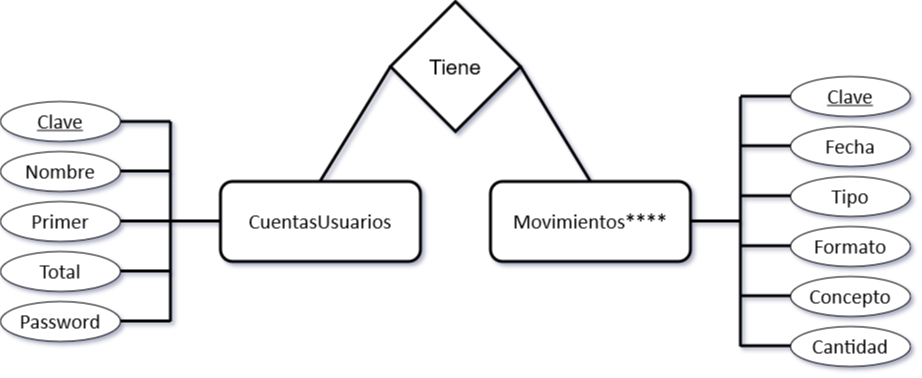

The diagram above was exported from draw.io. Its source (the exported page's mxGraphModel, read from the mxfile embedded in the PNG):
<mxGraphModel dx="1314" dy="727" grid="1" gridSize="10" guides="1" tooltips="1" connect="1" arrows="1" fold="1" page="1" pageScale="1" pageWidth="850" pageHeight="1100" math="0" shadow="0" extFonts="Permanent Marker^https://fonts.googleapis.com/css?family=Permanent+Marker">
  <root>
    <mxCell id="0" />
    <mxCell id="1" parent="0" />
    <mxCell id="xRkAMs9unRZzOuT88SSD-1" value="&lt;font style=&quot;font-size: 21px;&quot; face=&quot;Calibri&quot;&gt;CuentasUsuarios&lt;/font&gt;" style="rounded=1;whiteSpace=wrap;html=1;strokeWidth=3;" vertex="1" parent="1">
      <mxGeometry x="270" y="200" width="200" height="80" as="geometry" />
    </mxCell>
    <mxCell id="xRkAMs9unRZzOuT88SSD-2" value="&lt;u&gt;&lt;font style=&quot;font-size: 21px;&quot; face=&quot;Calibri&quot;&gt;Clave&lt;/font&gt;&lt;/u&gt;" style="ellipse;whiteSpace=wrap;html=1;" vertex="1" parent="1">
      <mxGeometry x="50" y="120" width="120" height="40" as="geometry" />
    </mxCell>
    <mxCell id="xRkAMs9unRZzOuT88SSD-3" value="&lt;font style=&quot;font-size: 21px;&quot; face=&quot;Calibri&quot;&gt;Nombre&lt;/font&gt;" style="ellipse;whiteSpace=wrap;html=1;" vertex="1" parent="1">
      <mxGeometry x="50" y="170" width="120" height="40" as="geometry" />
    </mxCell>
    <mxCell id="xRkAMs9unRZzOuT88SSD-4" value="&lt;font style=&quot;font-size: 21px;&quot; face=&quot;Calibri&quot;&gt;Primer&lt;/font&gt;" style="ellipse;whiteSpace=wrap;html=1;" vertex="1" parent="1">
      <mxGeometry x="50" y="220" width="120" height="40" as="geometry" />
    </mxCell>
    <mxCell id="xRkAMs9unRZzOuT88SSD-7" value="&lt;font style=&quot;font-size: 21px;&quot; face=&quot;Calibri&quot;&gt;Total&lt;/font&gt;" style="ellipse;whiteSpace=wrap;html=1;" vertex="1" parent="1">
      <mxGeometry x="50" y="270" width="120" height="40" as="geometry" />
    </mxCell>
    <mxCell id="xRkAMs9unRZzOuT88SSD-8" value="&lt;font style=&quot;font-size: 21px;&quot; face=&quot;Calibri&quot;&gt;Password&lt;/font&gt;" style="ellipse;whiteSpace=wrap;html=1;" vertex="1" parent="1">
      <mxGeometry x="50" y="320" width="120" height="40" as="geometry" />
    </mxCell>
    <mxCell id="xRkAMs9unRZzOuT88SSD-9" value="" style="endArrow=none;html=1;rounded=0;strokeWidth=3;" edge="1" parent="1">
      <mxGeometry width="50" height="50" relative="1" as="geometry">
        <mxPoint x="220" y="340" as="sourcePoint" />
        <mxPoint x="220" y="140" as="targetPoint" />
      </mxGeometry>
    </mxCell>
    <mxCell id="xRkAMs9unRZzOuT88SSD-10" value="" style="endArrow=none;html=1;rounded=0;strokeWidth=3;entryX=1;entryY=0.5;entryDx=0;entryDy=0;" edge="1" parent="1" target="xRkAMs9unRZzOuT88SSD-2">
      <mxGeometry width="50" height="50" relative="1" as="geometry">
        <mxPoint x="220" y="140" as="sourcePoint" />
        <mxPoint x="230" y="150" as="targetPoint" />
      </mxGeometry>
    </mxCell>
    <mxCell id="xRkAMs9unRZzOuT88SSD-11" value="" style="endArrow=none;html=1;rounded=0;strokeWidth=3;entryX=1;entryY=0.5;entryDx=0;entryDy=0;" edge="1" parent="1">
      <mxGeometry width="50" height="50" relative="1" as="geometry">
        <mxPoint x="220" y="189.5" as="sourcePoint" />
        <mxPoint x="170" y="189.5" as="targetPoint" />
      </mxGeometry>
    </mxCell>
    <mxCell id="xRkAMs9unRZzOuT88SSD-12" value="" style="endArrow=none;html=1;rounded=0;strokeWidth=3;entryX=1;entryY=0.5;entryDx=0;entryDy=0;" edge="1" parent="1">
      <mxGeometry width="50" height="50" relative="1" as="geometry">
        <mxPoint x="220" y="239.5" as="sourcePoint" />
        <mxPoint x="170" y="239.5" as="targetPoint" />
      </mxGeometry>
    </mxCell>
    <mxCell id="xRkAMs9unRZzOuT88SSD-13" value="" style="endArrow=none;html=1;rounded=0;strokeWidth=3;entryX=1;entryY=0.5;entryDx=0;entryDy=0;" edge="1" parent="1">
      <mxGeometry width="50" height="50" relative="1" as="geometry">
        <mxPoint x="220" y="289.5" as="sourcePoint" />
        <mxPoint x="170" y="289.5" as="targetPoint" />
      </mxGeometry>
    </mxCell>
    <mxCell id="xRkAMs9unRZzOuT88SSD-14" value="" style="endArrow=none;html=1;rounded=0;strokeWidth=3;entryX=1;entryY=0.5;entryDx=0;entryDy=0;" edge="1" parent="1">
      <mxGeometry width="50" height="50" relative="1" as="geometry">
        <mxPoint x="220" y="339.5" as="sourcePoint" />
        <mxPoint x="170" y="339.5" as="targetPoint" />
      </mxGeometry>
    </mxCell>
    <mxCell id="xRkAMs9unRZzOuT88SSD-15" value="" style="endArrow=none;html=1;rounded=0;strokeWidth=3;entryX=1;entryY=0.5;entryDx=0;entryDy=0;" edge="1" parent="1">
      <mxGeometry width="50" height="50" relative="1" as="geometry">
        <mxPoint x="270" y="239.5" as="sourcePoint" />
        <mxPoint x="220" y="239.5" as="targetPoint" />
      </mxGeometry>
    </mxCell>
    <mxCell id="xRkAMs9unRZzOuT88SSD-17" value="&lt;font style=&quot;font-size: 21px;&quot; face=&quot;Calibri&quot;&gt;Movimientos****&lt;/font&gt;" style="rounded=1;whiteSpace=wrap;html=1;strokeWidth=3;" vertex="1" parent="1">
      <mxGeometry x="540" y="200" width="200" height="80" as="geometry" />
    </mxCell>
    <mxCell id="xRkAMs9unRZzOuT88SSD-18" value="&lt;u&gt;&lt;font style=&quot;font-size: 21px;&quot; face=&quot;Calibri&quot;&gt;Clave&lt;/font&gt;&lt;/u&gt;" style="ellipse;whiteSpace=wrap;html=1;" vertex="1" parent="1">
      <mxGeometry x="840" y="95" width="120" height="40" as="geometry" />
    </mxCell>
    <mxCell id="xRkAMs9unRZzOuT88SSD-19" value="&lt;font style=&quot;font-size: 21px;&quot; face=&quot;Calibri&quot;&gt;Fecha&lt;/font&gt;" style="ellipse;whiteSpace=wrap;html=1;" vertex="1" parent="1">
      <mxGeometry x="840" y="145" width="120" height="40" as="geometry" />
    </mxCell>
    <mxCell id="xRkAMs9unRZzOuT88SSD-20" value="&lt;font style=&quot;font-size: 21px;&quot; face=&quot;Calibri&quot;&gt;Tipo&lt;/font&gt;" style="ellipse;whiteSpace=wrap;html=1;" vertex="1" parent="1">
      <mxGeometry x="840" y="195" width="120" height="40" as="geometry" />
    </mxCell>
    <mxCell id="xRkAMs9unRZzOuT88SSD-21" value="&lt;font style=&quot;font-size: 21px;&quot; face=&quot;Calibri&quot;&gt;Formato&lt;/font&gt;" style="ellipse;whiteSpace=wrap;html=1;" vertex="1" parent="1">
      <mxGeometry x="840" y="245" width="120" height="40" as="geometry" />
    </mxCell>
    <mxCell id="xRkAMs9unRZzOuT88SSD-22" value="&lt;font style=&quot;font-size: 21px;&quot; face=&quot;Calibri&quot;&gt;Concepto&lt;/font&gt;" style="ellipse;whiteSpace=wrap;html=1;" vertex="1" parent="1">
      <mxGeometry x="840" y="295" width="120" height="40" as="geometry" />
    </mxCell>
    <mxCell id="xRkAMs9unRZzOuT88SSD-23" value="" style="endArrow=none;html=1;rounded=0;strokeWidth=3;entryX=1;entryY=0.5;entryDx=0;entryDy=0;" edge="1" parent="1">
      <mxGeometry width="50" height="50" relative="1" as="geometry">
        <mxPoint x="840" y="114.75" as="sourcePoint" />
        <mxPoint x="790" y="114.75" as="targetPoint" />
      </mxGeometry>
    </mxCell>
    <mxCell id="xRkAMs9unRZzOuT88SSD-24" value="" style="endArrow=none;html=1;rounded=0;strokeWidth=3;entryX=1;entryY=0.5;entryDx=0;entryDy=0;" edge="1" parent="1">
      <mxGeometry width="50" height="50" relative="1" as="geometry">
        <mxPoint x="840" y="164.25" as="sourcePoint" />
        <mxPoint x="790" y="164.25" as="targetPoint" />
      </mxGeometry>
    </mxCell>
    <mxCell id="xRkAMs9unRZzOuT88SSD-25" value="" style="endArrow=none;html=1;rounded=0;strokeWidth=3;entryX=1;entryY=0.5;entryDx=0;entryDy=0;" edge="1" parent="1">
      <mxGeometry width="50" height="50" relative="1" as="geometry">
        <mxPoint x="840" y="214.25" as="sourcePoint" />
        <mxPoint x="790" y="214.25" as="targetPoint" />
      </mxGeometry>
    </mxCell>
    <mxCell id="xRkAMs9unRZzOuT88SSD-26" value="" style="endArrow=none;html=1;rounded=0;strokeWidth=3;entryX=1;entryY=0.5;entryDx=0;entryDy=0;" edge="1" parent="1">
      <mxGeometry width="50" height="50" relative="1" as="geometry">
        <mxPoint x="840" y="264.25" as="sourcePoint" />
        <mxPoint x="790" y="264.25" as="targetPoint" />
      </mxGeometry>
    </mxCell>
    <mxCell id="xRkAMs9unRZzOuT88SSD-27" value="" style="endArrow=none;html=1;rounded=0;strokeWidth=3;entryX=1;entryY=0.5;entryDx=0;entryDy=0;" edge="1" parent="1">
      <mxGeometry width="50" height="50" relative="1" as="geometry">
        <mxPoint x="840" y="314.25" as="sourcePoint" />
        <mxPoint x="790" y="314.25" as="targetPoint" />
      </mxGeometry>
    </mxCell>
    <mxCell id="xRkAMs9unRZzOuT88SSD-28" value="&lt;font style=&quot;font-size: 21px;&quot; face=&quot;Calibri&quot;&gt;Cantidad&lt;/font&gt;" style="ellipse;whiteSpace=wrap;html=1;" vertex="1" parent="1">
      <mxGeometry x="840" y="345" width="120" height="40" as="geometry" />
    </mxCell>
    <mxCell id="xRkAMs9unRZzOuT88SSD-29" value="" style="endArrow=none;html=1;rounded=0;strokeWidth=3;entryX=1;entryY=0.5;entryDx=0;entryDy=0;" edge="1" parent="1">
      <mxGeometry width="50" height="50" relative="1" as="geometry">
        <mxPoint x="840" y="364.25" as="sourcePoint" />
        <mxPoint x="790" y="364.25" as="targetPoint" />
      </mxGeometry>
    </mxCell>
    <mxCell id="xRkAMs9unRZzOuT88SSD-30" value="" style="endArrow=none;html=1;rounded=0;strokeWidth=3;" edge="1" parent="1">
      <mxGeometry width="50" height="50" relative="1" as="geometry">
        <mxPoint x="790" y="365" as="sourcePoint" />
        <mxPoint x="790" y="115" as="targetPoint" />
      </mxGeometry>
    </mxCell>
    <mxCell id="xRkAMs9unRZzOuT88SSD-31" value="" style="endArrow=none;html=1;rounded=0;strokeWidth=3;entryX=1;entryY=0.5;entryDx=0;entryDy=0;" edge="1" parent="1">
      <mxGeometry width="50" height="50" relative="1" as="geometry">
        <mxPoint x="790" y="239.5" as="sourcePoint" />
        <mxPoint x="740" y="239.5" as="targetPoint" />
      </mxGeometry>
    </mxCell>
    <mxCell id="xRkAMs9unRZzOuT88SSD-35" value="&lt;font style=&quot;font-size: 21px;&quot;&gt;Tiene&lt;/font&gt;" style="rhombus;whiteSpace=wrap;html=1;strokeWidth=3;" vertex="1" parent="1">
      <mxGeometry x="440" y="20" width="130" height="130" as="geometry" />
    </mxCell>
    <mxCell id="xRkAMs9unRZzOuT88SSD-36" value="" style="endArrow=none;html=1;rounded=0;strokeWidth=3;entryX=0;entryY=0.5;entryDx=0;entryDy=0;" edge="1" parent="1" target="xRkAMs9unRZzOuT88SSD-35">
      <mxGeometry width="50" height="50" relative="1" as="geometry">
        <mxPoint x="369.5" y="200" as="sourcePoint" />
        <mxPoint x="369.5" as="targetPoint" />
      </mxGeometry>
    </mxCell>
    <mxCell id="xRkAMs9unRZzOuT88SSD-37" value="" style="endArrow=none;html=1;rounded=0;strokeWidth=3;entryX=1;entryY=0.5;entryDx=0;entryDy=0;" edge="1" parent="1" target="xRkAMs9unRZzOuT88SSD-35">
      <mxGeometry width="50" height="50" relative="1" as="geometry">
        <mxPoint x="640" y="200" as="sourcePoint" />
        <mxPoint x="710.5" y="85" as="targetPoint" />
      </mxGeometry>
    </mxCell>
  </root>
</mxGraphModel>